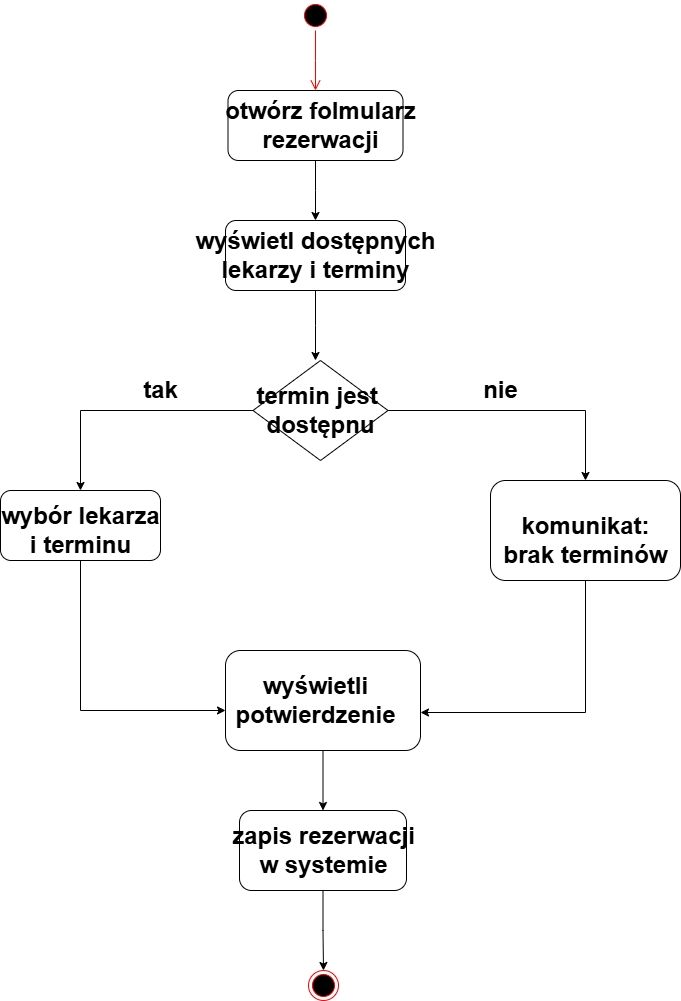

The diagram above was exported from draw.io. Its source (the exported page's mxGraphModel, read from the mxfile embedded in the PNG):
<mxGraphModel dx="1382" dy="758" grid="1" gridSize="10" guides="1" tooltips="1" connect="1" arrows="1" fold="1" page="1" pageScale="1" pageWidth="827" pageHeight="1169" background="light-dark(#FFFFFF,#696969)" math="0" shadow="0">
  <root>
    <mxCell id="0" />
    <mxCell id="1" parent="0" />
    <mxCell id="IJyaxk7kR1LmL_2p6xqi-1" value="" style="ellipse;html=1;shape=startState;fillColor=#000000;strokeColor=#ff0000;" vertex="1" parent="1">
      <mxGeometry x="380" y="30" width="30" height="30" as="geometry" />
    </mxCell>
    <mxCell id="IJyaxk7kR1LmL_2p6xqi-2" value="" style="edgeStyle=orthogonalEdgeStyle;html=1;verticalAlign=bottom;endArrow=open;endSize=8;strokeColor=#ff0000;rounded=0;" edge="1" source="IJyaxk7kR1LmL_2p6xqi-1" parent="1">
      <mxGeometry relative="1" as="geometry">
        <mxPoint x="395" y="120" as="targetPoint" />
      </mxGeometry>
    </mxCell>
    <mxCell id="IJyaxk7kR1LmL_2p6xqi-5" style="edgeStyle=orthogonalEdgeStyle;rounded=0;orthogonalLoop=1;jettySize=auto;html=1;exitX=0.5;exitY=1;exitDx=0;exitDy=0;" edge="1" parent="1" source="IJyaxk7kR1LmL_2p6xqi-3">
      <mxGeometry relative="1" as="geometry">
        <mxPoint x="395" y="250" as="targetPoint" />
      </mxGeometry>
    </mxCell>
    <mxCell id="IJyaxk7kR1LmL_2p6xqi-3" value="" style="rounded=1;whiteSpace=wrap;html=1;" vertex="1" parent="1">
      <mxGeometry x="307.5" y="120" width="175" height="70" as="geometry" />
    </mxCell>
    <mxCell id="IJyaxk7kR1LmL_2p6xqi-4" value="otwórz folmularz&lt;br&gt;rezerwacji" style="text;strokeColor=none;fillColor=none;html=1;fontSize=24;fontStyle=1;verticalAlign=middle;align=center;" vertex="1" parent="1">
      <mxGeometry x="350" y="135" width="100" height="40" as="geometry" />
    </mxCell>
    <mxCell id="IJyaxk7kR1LmL_2p6xqi-8" style="edgeStyle=orthogonalEdgeStyle;rounded=0;orthogonalLoop=1;jettySize=auto;html=1;exitX=0.5;exitY=1;exitDx=0;exitDy=0;" edge="1" parent="1" source="IJyaxk7kR1LmL_2p6xqi-6">
      <mxGeometry relative="1" as="geometry">
        <mxPoint x="395" y="390" as="targetPoint" />
      </mxGeometry>
    </mxCell>
    <mxCell id="IJyaxk7kR1LmL_2p6xqi-6" value="" style="rounded=1;whiteSpace=wrap;html=1;" vertex="1" parent="1">
      <mxGeometry x="305" y="250" width="180" height="70" as="geometry" />
    </mxCell>
    <mxCell id="IJyaxk7kR1LmL_2p6xqi-7" value="wyświetl dostępnych&lt;br&gt;lekarzy i terminy" style="text;strokeColor=none;fillColor=none;html=1;fontSize=24;fontStyle=1;verticalAlign=middle;align=center;" vertex="1" parent="1">
      <mxGeometry x="345" y="265" width="100" height="40" as="geometry" />
    </mxCell>
    <mxCell id="IJyaxk7kR1LmL_2p6xqi-13" style="edgeStyle=orthogonalEdgeStyle;rounded=0;orthogonalLoop=1;jettySize=auto;html=1;exitX=0;exitY=0.5;exitDx=0;exitDy=0;entryX=0.5;entryY=0;entryDx=0;entryDy=0;" edge="1" parent="1" source="IJyaxk7kR1LmL_2p6xqi-9" target="IJyaxk7kR1LmL_2p6xqi-11">
      <mxGeometry relative="1" as="geometry" />
    </mxCell>
    <mxCell id="IJyaxk7kR1LmL_2p6xqi-14" style="edgeStyle=orthogonalEdgeStyle;rounded=0;orthogonalLoop=1;jettySize=auto;html=1;exitX=1;exitY=0.5;exitDx=0;exitDy=0;" edge="1" parent="1" source="IJyaxk7kR1LmL_2p6xqi-9" target="IJyaxk7kR1LmL_2p6xqi-12">
      <mxGeometry relative="1" as="geometry" />
    </mxCell>
    <mxCell id="IJyaxk7kR1LmL_2p6xqi-9" value="" style="rhombus;whiteSpace=wrap;html=1;" vertex="1" parent="1">
      <mxGeometry x="332.5" y="390" width="135" height="100" as="geometry" />
    </mxCell>
    <mxCell id="IJyaxk7kR1LmL_2p6xqi-10" value="termin jest&amp;nbsp;&lt;br&gt;dostępnu" style="text;strokeColor=none;fillColor=none;html=1;fontSize=24;fontStyle=1;verticalAlign=middle;align=center;" vertex="1" parent="1">
      <mxGeometry x="367" y="430" width="66" height="20" as="geometry" />
    </mxCell>
    <mxCell id="IJyaxk7kR1LmL_2p6xqi-11" value="" style="rounded=1;whiteSpace=wrap;html=1;" vertex="1" parent="1">
      <mxGeometry x="80" y="520" width="160" height="70" as="geometry" />
    </mxCell>
    <mxCell id="IJyaxk7kR1LmL_2p6xqi-12" value="" style="rounded=1;whiteSpace=wrap;html=1;" vertex="1" parent="1">
      <mxGeometry x="570" y="510" width="190" height="100" as="geometry" />
    </mxCell>
    <mxCell id="IJyaxk7kR1LmL_2p6xqi-15" value="tak" style="text;strokeColor=none;fillColor=none;html=1;fontSize=24;fontStyle=1;verticalAlign=middle;align=center;" vertex="1" parent="1">
      <mxGeometry x="190" y="400" width="100" height="40" as="geometry" />
    </mxCell>
    <mxCell id="IJyaxk7kR1LmL_2p6xqi-16" value="nie" style="text;strokeColor=none;fillColor=none;html=1;fontSize=24;fontStyle=1;verticalAlign=middle;align=center;" vertex="1" parent="1">
      <mxGeometry x="530" y="400" width="100" height="40" as="geometry" />
    </mxCell>
    <mxCell id="IJyaxk7kR1LmL_2p6xqi-17" value="wybór lekarza&lt;br&gt;i terminu" style="text;strokeColor=none;fillColor=none;html=1;fontSize=24;fontStyle=1;verticalAlign=middle;align=center;" vertex="1" parent="1">
      <mxGeometry x="110" y="540" width="100" height="40" as="geometry" />
    </mxCell>
    <mxCell id="IJyaxk7kR1LmL_2p6xqi-18" value="komunikat:&lt;br&gt;brak terminów" style="text;strokeColor=none;fillColor=none;html=1;fontSize=24;fontStyle=1;verticalAlign=middle;align=center;" vertex="1" parent="1">
      <mxGeometry x="615" y="550" width="100" height="40" as="geometry" />
    </mxCell>
    <mxCell id="IJyaxk7kR1LmL_2p6xqi-24" style="edgeStyle=orthogonalEdgeStyle;rounded=0;orthogonalLoop=1;jettySize=auto;html=1;exitX=0.5;exitY=1;exitDx=0;exitDy=0;entryX=0.5;entryY=0;entryDx=0;entryDy=0;" edge="1" parent="1" source="IJyaxk7kR1LmL_2p6xqi-19" target="IJyaxk7kR1LmL_2p6xqi-23">
      <mxGeometry relative="1" as="geometry" />
    </mxCell>
    <mxCell id="IJyaxk7kR1LmL_2p6xqi-19" value="" style="rounded=1;whiteSpace=wrap;html=1;" vertex="1" parent="1">
      <mxGeometry x="305" y="680" width="195" height="100" as="geometry" />
    </mxCell>
    <mxCell id="IJyaxk7kR1LmL_2p6xqi-20" style="edgeStyle=orthogonalEdgeStyle;rounded=0;orthogonalLoop=1;jettySize=auto;html=1;exitX=0.5;exitY=1;exitDx=0;exitDy=0;entryX=0;entryY=0.6;entryDx=0;entryDy=0;entryPerimeter=0;" edge="1" parent="1" source="IJyaxk7kR1LmL_2p6xqi-11" target="IJyaxk7kR1LmL_2p6xqi-19">
      <mxGeometry relative="1" as="geometry" />
    </mxCell>
    <mxCell id="IJyaxk7kR1LmL_2p6xqi-21" style="edgeStyle=orthogonalEdgeStyle;rounded=0;orthogonalLoop=1;jettySize=auto;html=1;exitX=0.5;exitY=1;exitDx=0;exitDy=0;entryX=1;entryY=0.62;entryDx=0;entryDy=0;entryPerimeter=0;" edge="1" parent="1" source="IJyaxk7kR1LmL_2p6xqi-12" target="IJyaxk7kR1LmL_2p6xqi-19">
      <mxGeometry relative="1" as="geometry" />
    </mxCell>
    <mxCell id="IJyaxk7kR1LmL_2p6xqi-22" value="wyświetli&lt;br&gt;potwierdzenie" style="text;strokeColor=none;fillColor=none;html=1;fontSize=24;fontStyle=1;verticalAlign=middle;align=center;" vertex="1" parent="1">
      <mxGeometry x="345" y="710" width="100" height="40" as="geometry" />
    </mxCell>
    <mxCell id="IJyaxk7kR1LmL_2p6xqi-27" style="edgeStyle=orthogonalEdgeStyle;rounded=0;orthogonalLoop=1;jettySize=auto;html=1;exitX=0.5;exitY=1;exitDx=0;exitDy=0;entryX=0.5;entryY=0;entryDx=0;entryDy=0;" edge="1" parent="1" source="IJyaxk7kR1LmL_2p6xqi-23" target="IJyaxk7kR1LmL_2p6xqi-26">
      <mxGeometry relative="1" as="geometry" />
    </mxCell>
    <mxCell id="IJyaxk7kR1LmL_2p6xqi-23" value="" style="rounded=1;whiteSpace=wrap;html=1;" vertex="1" parent="1">
      <mxGeometry x="319" y="840" width="167" height="80" as="geometry" />
    </mxCell>
    <mxCell id="IJyaxk7kR1LmL_2p6xqi-25" value="zapis rezerwacji&lt;br&gt;w systemie" style="text;strokeColor=none;fillColor=none;html=1;fontSize=24;fontStyle=1;verticalAlign=middle;align=center;" vertex="1" parent="1">
      <mxGeometry x="352.5" y="860" width="100" height="40" as="geometry" />
    </mxCell>
    <mxCell id="IJyaxk7kR1LmL_2p6xqi-26" value="" style="ellipse;html=1;shape=endState;fillColor=#000000;strokeColor=#ff0000;" vertex="1" parent="1">
      <mxGeometry x="388" y="1000" width="30" height="30" as="geometry" />
    </mxCell>
  </root>
</mxGraphModel>